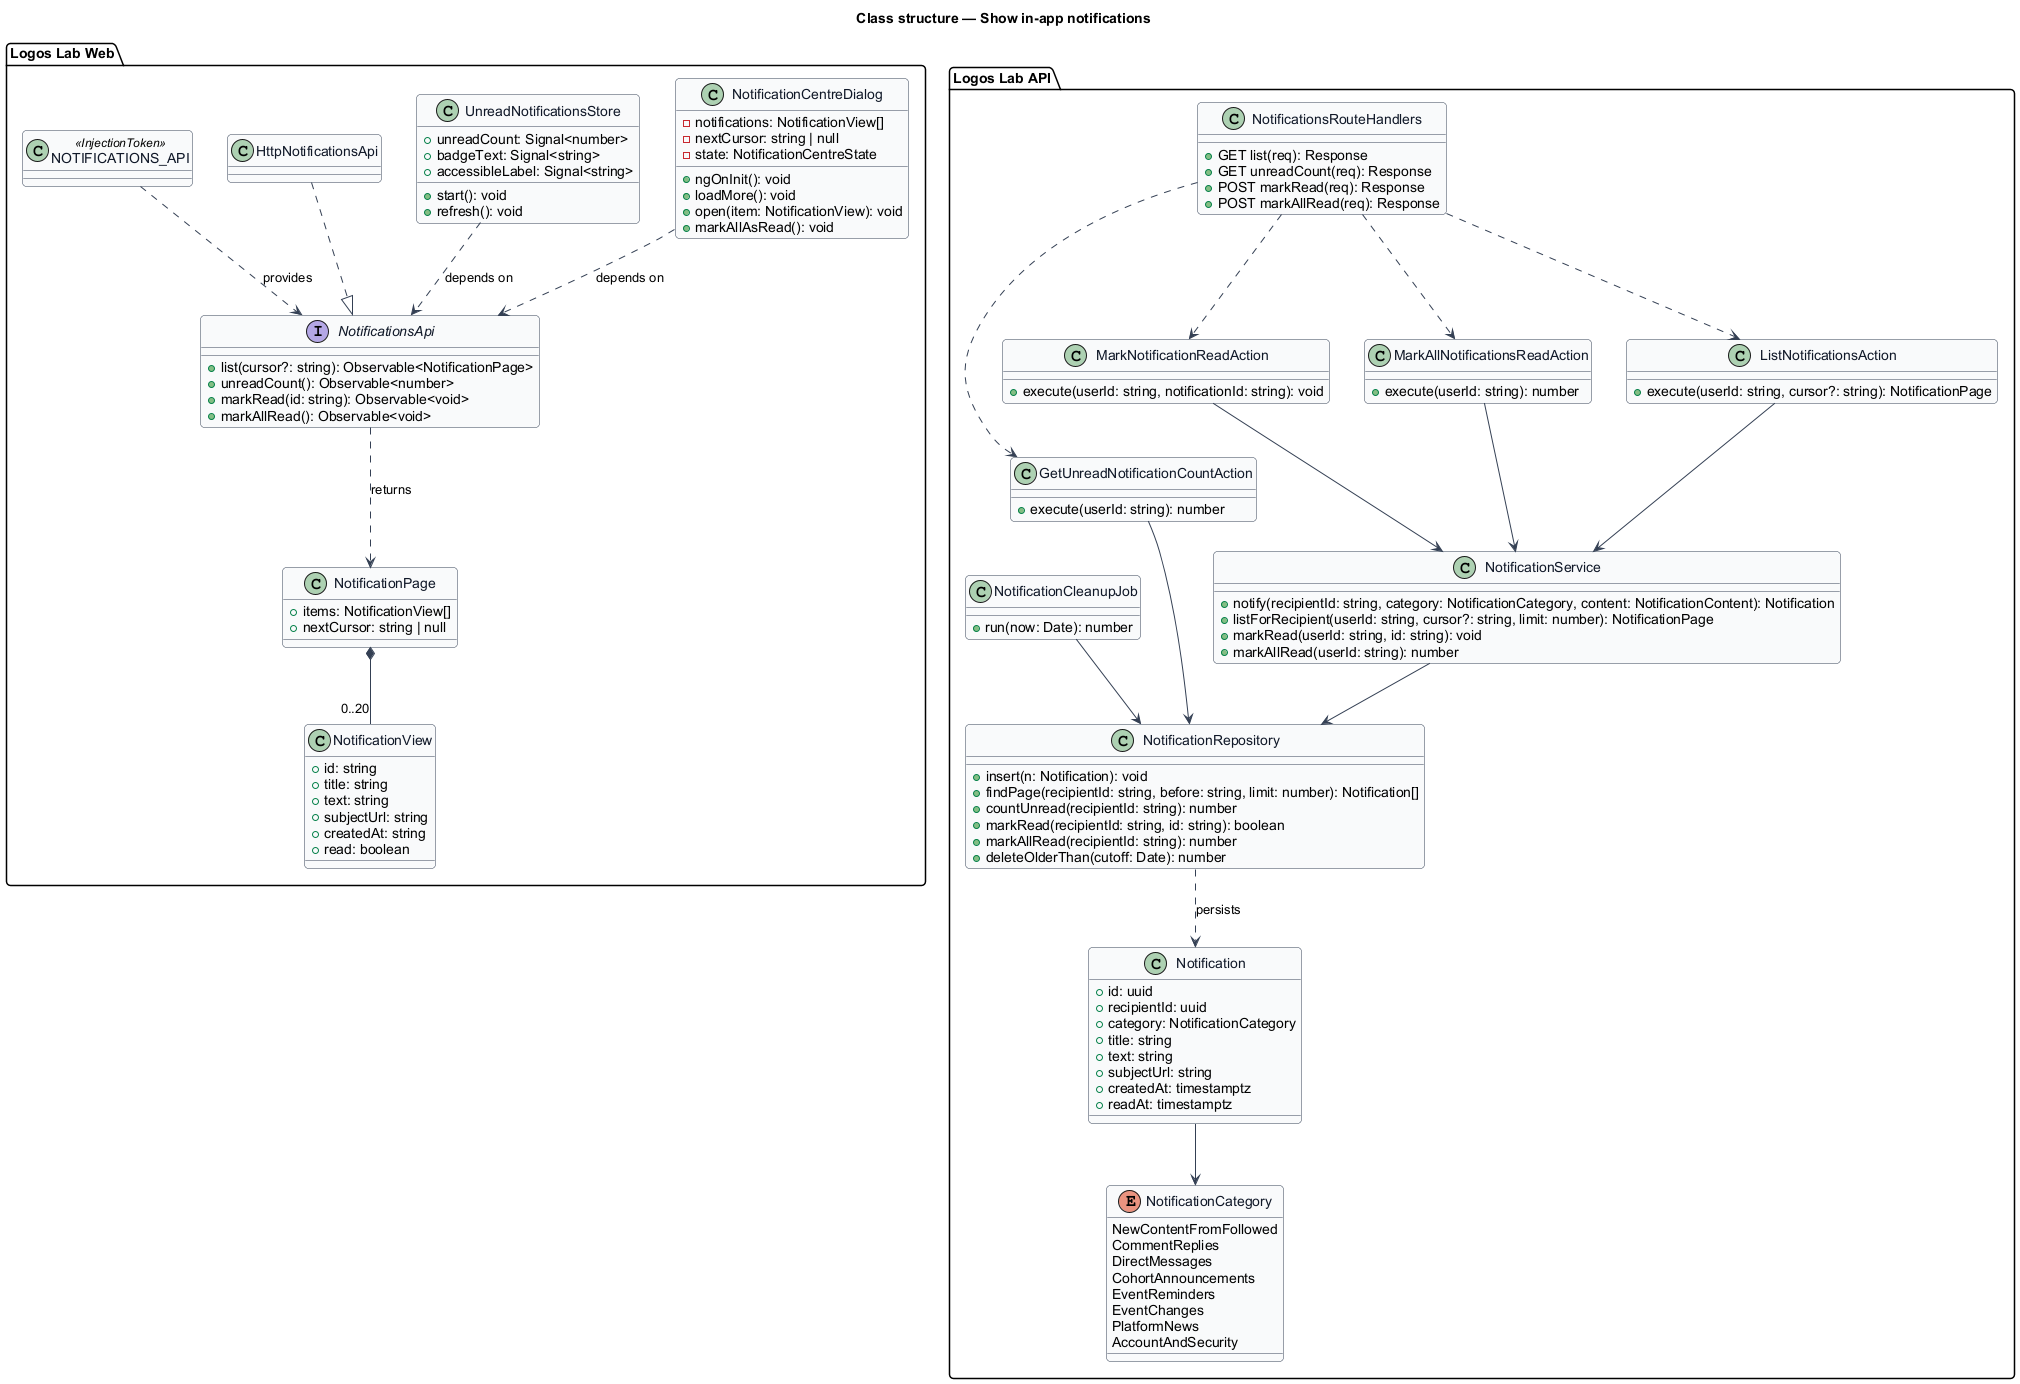

The diagram above was rendered by PlantUML. Its source (embedded in the PNG):
@startuml
' --- shared skin header ---
skinparam backgroundColor #FFFFFF
skinparam shadowing false
skinparam roundcorner 8
skinparam defaultFontName Arial
skinparam ArrowColor #344054
skinparam class {
  BorderColor #344054
  FontColor #101828
  BackgroundColor #F9FAFB
}
' --------------------------
title Class structure — Show in-app notifications
package "Logos Lab Web" {
  class NotificationCentreDialog {
    -notifications: NotificationView[]
    -nextCursor: string | null
    -state: NotificationCentreState
    +ngOnInit(): void
    +loadMore(): void
    +open(item: NotificationView): void
    +markAllAsRead(): void
  }
  class UnreadNotificationsStore {
    +unreadCount: Signal<number>
    +badgeText: Signal<string>
    +accessibleLabel: Signal<string>
    +start(): void
    +refresh(): void
  }
  interface NotificationsApi {
    +list(cursor?: string): Observable<NotificationPage>
    +unreadCount(): Observable<number>
    +markRead(id: string): Observable<void>
    +markAllRead(): Observable<void>
  }
  class HttpNotificationsApi
  class "NOTIFICATIONS_API" as Token <<InjectionToken>>
  class NotificationView {
    +id: string
    +title: string
    +text: string
    +subjectUrl: string
    +createdAt: string
    +read: boolean
  }
  class NotificationPage {
    +items: NotificationView[]
    +nextCursor: string | null
  }
}
package "Logos Lab API" {
  class NotificationsRouteHandlers {
    +GET list(req): Response
    +GET unreadCount(req): Response
    +POST markRead(req): Response
    +POST markAllRead(req): Response
  }
  class ListNotificationsAction {
    +execute(userId: string, cursor?: string): NotificationPage
  }
  class GetUnreadNotificationCountAction {
    +execute(userId: string): number
  }
  class MarkNotificationReadAction {
    +execute(userId: string, notificationId: string): void
  }
  class MarkAllNotificationsReadAction {
    +execute(userId: string): number
  }
  class NotificationService {
    +notify(recipientId: string, category: NotificationCategory, content: NotificationContent): Notification
    +listForRecipient(userId: string, cursor?: string, limit: number): NotificationPage
    +markRead(userId: string, id: string): void
    +markAllRead(userId: string): number
  }
  class NotificationRepository {
    +insert(n: Notification): void
    +findPage(recipientId: string, before: string, limit: number): Notification[]
    +countUnread(recipientId: string): number
    +markRead(recipientId: string, id: string): boolean
    +markAllRead(recipientId: string): number
    +deleteOlderThan(cutoff: Date): number
  }
  class Notification {
    +id: uuid
    +recipientId: uuid
    +category: NotificationCategory
    +title: string
    +text: string
    +subjectUrl: string
    +createdAt: timestamptz
    +readAt: timestamptz
  }
  enum NotificationCategory {
    NewContentFromFollowed
    CommentReplies
    DirectMessages
    CohortAnnouncements
    EventReminders
    EventChanges
    PlatformNews
    AccountAndSecurity
  }
  class NotificationCleanupJob {
    +run(now: Date): number
  }
}
HttpNotificationsApi ..|> NotificationsApi
Token ..> NotificationsApi : provides
NotificationCentreDialog ..> NotificationsApi : depends on
UnreadNotificationsStore ..> NotificationsApi : depends on
NotificationsApi ..> NotificationPage : returns
NotificationPage *-- "0..20" NotificationView
NotificationsRouteHandlers ..> ListNotificationsAction
NotificationsRouteHandlers ..> GetUnreadNotificationCountAction
NotificationsRouteHandlers ..> MarkNotificationReadAction
NotificationsRouteHandlers ..> MarkAllNotificationsReadAction
ListNotificationsAction --> NotificationService
GetUnreadNotificationCountAction --> NotificationRepository
MarkNotificationReadAction --> NotificationService
MarkAllNotificationsReadAction --> NotificationService
NotificationService --> NotificationRepository
NotificationRepository ..> Notification : persists
Notification --> NotificationCategory
NotificationCleanupJob --> NotificationRepository
@enduml